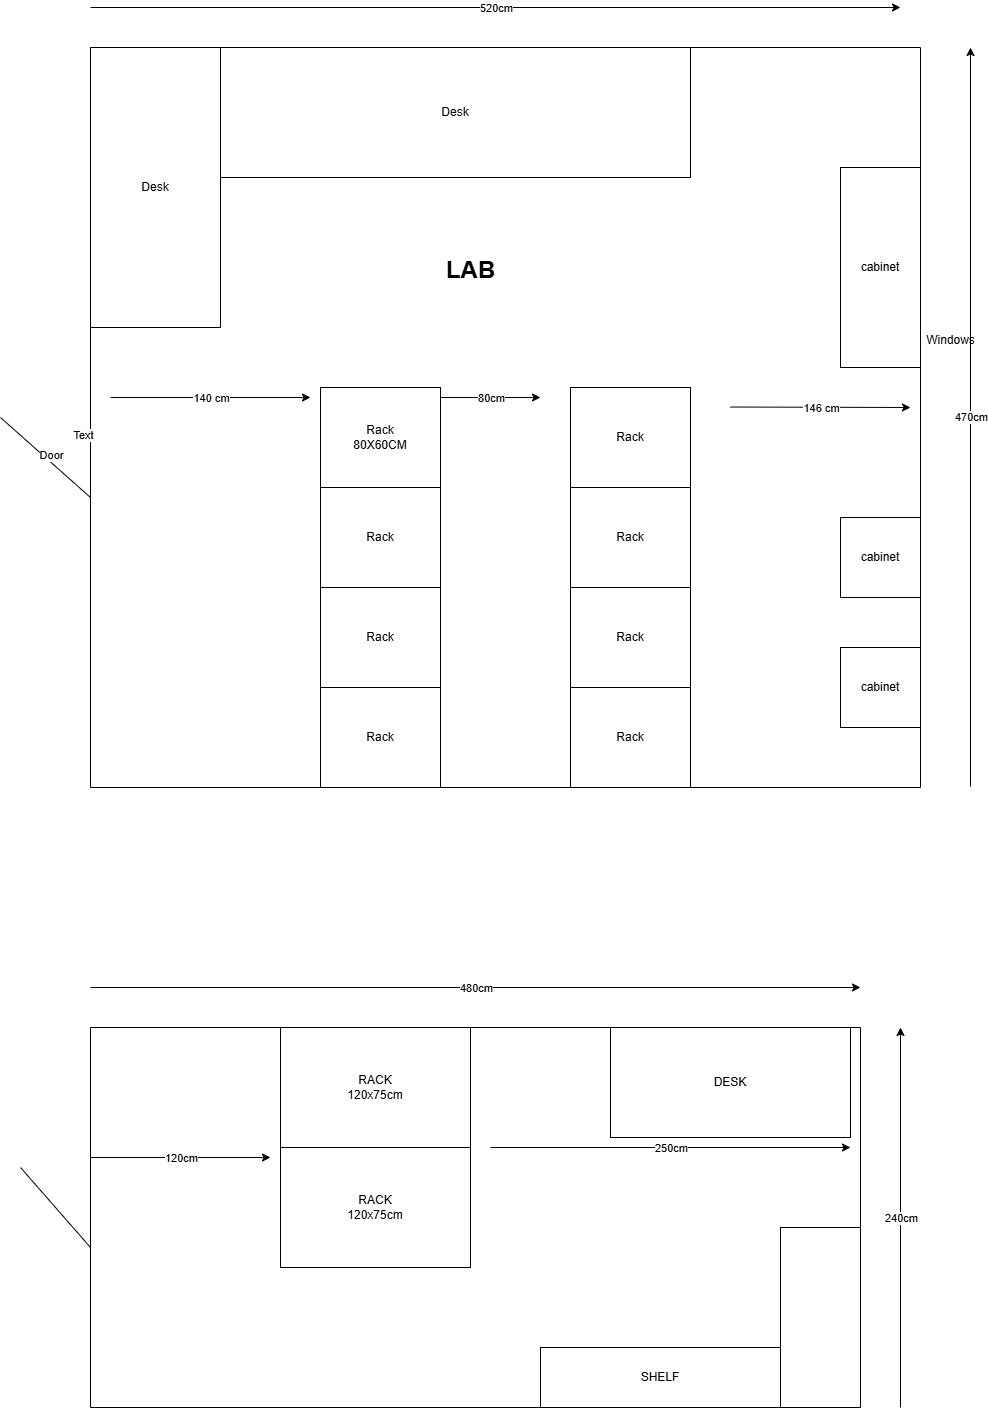

The diagram above was exported from draw.io. Its source (the exported page's mxGraphModel, read from the mxfile embedded in the PNG):
<mxGraphModel dx="2377" dy="1452" grid="1" gridSize="10" guides="1" tooltips="1" connect="1" arrows="1" fold="1" page="1" pageScale="1" pageWidth="2336" pageHeight="1654" math="0" shadow="0">
  <root>
    <mxCell id="0" />
    <mxCell id="1" parent="0" />
    <mxCell id="RzOmzHaiy46DHeElriqS-1" value="" style="endArrow=none;html=1;rounded=0;" parent="1" edge="1">
      <mxGeometry width="50" height="50" relative="1" as="geometry">
        <mxPoint x="320" y="160" as="sourcePoint" />
        <mxPoint x="1150" y="160" as="targetPoint" />
      </mxGeometry>
    </mxCell>
    <mxCell id="RzOmzHaiy46DHeElriqS-2" value="" style="endArrow=none;html=1;rounded=0;" parent="1" edge="1">
      <mxGeometry width="50" height="50" relative="1" as="geometry">
        <mxPoint x="320" y="900" as="sourcePoint" />
        <mxPoint x="320" y="160" as="targetPoint" />
      </mxGeometry>
    </mxCell>
    <mxCell id="u7w42iiDskShDQtFD_fB-39" value="Text" style="edgeLabel;html=1;align=center;verticalAlign=middle;resizable=0;points=[];" parent="RzOmzHaiy46DHeElriqS-2" vertex="1" connectable="0">
      <mxGeometry x="-0.0432" y="8" relative="1" as="geometry">
        <mxPoint as="offset" />
      </mxGeometry>
    </mxCell>
    <mxCell id="u7w42iiDskShDQtFD_fB-1" value="" style="endArrow=none;html=1;rounded=0;" parent="1" edge="1">
      <mxGeometry width="50" height="50" relative="1" as="geometry">
        <mxPoint x="320" y="900" as="sourcePoint" />
        <mxPoint x="1150" y="900" as="targetPoint" />
      </mxGeometry>
    </mxCell>
    <mxCell id="u7w42iiDskShDQtFD_fB-2" value="" style="endArrow=none;html=1;rounded=0;" parent="1" edge="1">
      <mxGeometry width="50" height="50" relative="1" as="geometry">
        <mxPoint x="1150" y="900" as="sourcePoint" />
        <mxPoint x="1150" y="160" as="targetPoint" />
      </mxGeometry>
    </mxCell>
    <mxCell id="u7w42iiDskShDQtFD_fB-3" value="" style="endArrow=none;html=1;rounded=0;" parent="1" edge="1">
      <mxGeometry width="50" height="50" relative="1" as="geometry">
        <mxPoint x="320" y="610" as="sourcePoint" />
        <mxPoint x="230" y="530" as="targetPoint" />
      </mxGeometry>
    </mxCell>
    <mxCell id="u7w42iiDskShDQtFD_fB-40" value="Door" style="edgeLabel;html=1;align=center;verticalAlign=middle;resizable=0;points=[];" parent="u7w42iiDskShDQtFD_fB-3" vertex="1" connectable="0">
      <mxGeometry x="-0.04" y="-5" relative="1" as="geometry">
        <mxPoint as="offset" />
      </mxGeometry>
    </mxCell>
    <mxCell id="u7w42iiDskShDQtFD_fB-19" value="" style="endArrow=classic;html=1;rounded=0;" parent="1" edge="1">
      <mxGeometry relative="1" as="geometry">
        <mxPoint x="320" y="120" as="sourcePoint" />
        <mxPoint x="1130" y="120" as="targetPoint" />
      </mxGeometry>
    </mxCell>
    <mxCell id="u7w42iiDskShDQtFD_fB-20" value="520cm" style="edgeLabel;resizable=0;html=1;;align=center;verticalAlign=middle;" parent="u7w42iiDskShDQtFD_fB-19" connectable="0" vertex="1">
      <mxGeometry relative="1" as="geometry" />
    </mxCell>
    <mxCell id="u7w42iiDskShDQtFD_fB-22" value="Rack" style="rounded=0;whiteSpace=wrap;html=1;" parent="1" vertex="1">
      <mxGeometry x="550" y="800" width="120" height="100" as="geometry" />
    </mxCell>
    <mxCell id="u7w42iiDskShDQtFD_fB-23" value="Rack" style="rounded=0;whiteSpace=wrap;html=1;" parent="1" vertex="1">
      <mxGeometry x="550" y="700" width="120" height="100" as="geometry" />
    </mxCell>
    <mxCell id="u7w42iiDskShDQtFD_fB-24" value="Rack" style="rounded=0;whiteSpace=wrap;html=1;" parent="1" vertex="1">
      <mxGeometry x="550" y="600" width="120" height="100" as="geometry" />
    </mxCell>
    <mxCell id="u7w42iiDskShDQtFD_fB-25" value="Rack&lt;br&gt;80X60CM" style="rounded=0;whiteSpace=wrap;html=1;" parent="1" vertex="1">
      <mxGeometry x="550" y="500" width="120" height="100" as="geometry" />
    </mxCell>
    <mxCell id="u7w42iiDskShDQtFD_fB-27" value="Rack" style="rounded=0;whiteSpace=wrap;html=1;" parent="1" vertex="1">
      <mxGeometry x="800" y="800" width="120" height="100" as="geometry" />
    </mxCell>
    <mxCell id="u7w42iiDskShDQtFD_fB-28" value="Rack" style="rounded=0;whiteSpace=wrap;html=1;" parent="1" vertex="1">
      <mxGeometry x="800" y="700" width="120" height="100" as="geometry" />
    </mxCell>
    <mxCell id="u7w42iiDskShDQtFD_fB-29" value="Rack" style="rounded=0;whiteSpace=wrap;html=1;" parent="1" vertex="1">
      <mxGeometry x="800" y="600" width="120" height="100" as="geometry" />
    </mxCell>
    <mxCell id="u7w42iiDskShDQtFD_fB-30" value="Rack" style="rounded=0;whiteSpace=wrap;html=1;" parent="1" vertex="1">
      <mxGeometry x="800" y="500" width="120" height="100" as="geometry" />
    </mxCell>
    <mxCell id="u7w42iiDskShDQtFD_fB-33" value="Desk" style="rounded=0;whiteSpace=wrap;html=1;" parent="1" vertex="1">
      <mxGeometry x="320" y="160" width="130" height="280" as="geometry" />
    </mxCell>
    <mxCell id="u7w42iiDskShDQtFD_fB-34" value="Desk" style="rounded=0;whiteSpace=wrap;html=1;" parent="1" vertex="1">
      <mxGeometry x="450" y="160" width="470" height="130" as="geometry" />
    </mxCell>
    <mxCell id="u7w42iiDskShDQtFD_fB-35" value="cabinet" style="rounded=0;whiteSpace=wrap;html=1;" parent="1" vertex="1">
      <mxGeometry x="1070" y="280" width="80" height="200" as="geometry" />
    </mxCell>
    <mxCell id="u7w42iiDskShDQtFD_fB-36" value="cabinet" style="whiteSpace=wrap;html=1;aspect=fixed;" parent="1" vertex="1">
      <mxGeometry x="1070" y="630" width="80" height="80" as="geometry" />
    </mxCell>
    <mxCell id="u7w42iiDskShDQtFD_fB-38" value="cabinet" style="whiteSpace=wrap;html=1;aspect=fixed;" parent="1" vertex="1">
      <mxGeometry x="1070" y="760" width="80" height="80" as="geometry" />
    </mxCell>
    <mxCell id="u7w42iiDskShDQtFD_fB-41" value="Windows" style="text;html=1;align=center;verticalAlign=middle;resizable=0;points=[];autosize=1;strokeColor=none;fillColor=none;" parent="1" vertex="1">
      <mxGeometry x="1145" y="438" width="70" height="30" as="geometry" />
    </mxCell>
    <mxCell id="u7w42iiDskShDQtFD_fB-42" value="&lt;h1&gt;LAB&lt;/h1&gt;" style="text;html=1;align=center;verticalAlign=middle;resizable=0;points=[];autosize=1;strokeColor=none;fillColor=none;" parent="1" vertex="1">
      <mxGeometry x="665" y="348" width="70" height="70" as="geometry" />
    </mxCell>
    <mxCell id="u7w42iiDskShDQtFD_fB-46" value="" style="endArrow=classic;html=1;rounded=0;" parent="1" edge="1">
      <mxGeometry relative="1" as="geometry">
        <mxPoint x="1200" y="899" as="sourcePoint" />
        <mxPoint x="1200" y="160" as="targetPoint" />
      </mxGeometry>
    </mxCell>
    <mxCell id="u7w42iiDskShDQtFD_fB-47" value="470cm" style="edgeLabel;resizable=0;html=1;;align=center;verticalAlign=middle;" parent="u7w42iiDskShDQtFD_fB-46" connectable="0" vertex="1">
      <mxGeometry relative="1" as="geometry" />
    </mxCell>
    <mxCell id="u7w42iiDskShDQtFD_fB-55" value="" style="endArrow=none;html=1;rounded=0;" parent="1" edge="1">
      <mxGeometry width="50" height="50" relative="1" as="geometry">
        <mxPoint x="320" y="1520" as="sourcePoint" />
        <mxPoint x="320" y="1140" as="targetPoint" />
      </mxGeometry>
    </mxCell>
    <mxCell id="u7w42iiDskShDQtFD_fB-63" value="" style="endArrow=none;html=1;rounded=0;" parent="1" edge="1">
      <mxGeometry width="50" height="50" relative="1" as="geometry">
        <mxPoint x="320" y="1520" as="sourcePoint" />
        <mxPoint x="1090" y="1520" as="targetPoint" />
      </mxGeometry>
    </mxCell>
    <mxCell id="u7w42iiDskShDQtFD_fB-64" value="" style="endArrow=none;html=1;rounded=0;" parent="1" edge="1">
      <mxGeometry width="50" height="50" relative="1" as="geometry">
        <mxPoint x="320" y="1140" as="sourcePoint" />
        <mxPoint x="1090" y="1140" as="targetPoint" />
      </mxGeometry>
    </mxCell>
    <mxCell id="u7w42iiDskShDQtFD_fB-65" value="" style="endArrow=none;html=1;rounded=0;" parent="1" edge="1">
      <mxGeometry width="50" height="50" relative="1" as="geometry">
        <mxPoint x="1090" y="1140" as="sourcePoint" />
        <mxPoint x="1090" y="1520" as="targetPoint" />
      </mxGeometry>
    </mxCell>
    <mxCell id="u7w42iiDskShDQtFD_fB-66" value="" style="endArrow=none;html=1;rounded=0;" parent="1" edge="1">
      <mxGeometry width="50" height="50" relative="1" as="geometry">
        <mxPoint x="320" y="1360" as="sourcePoint" />
        <mxPoint x="250" y="1280" as="targetPoint" />
      </mxGeometry>
    </mxCell>
    <mxCell id="u7w42iiDskShDQtFD_fB-69" value="RACK&lt;br&gt;120x75cm" style="rounded=0;whiteSpace=wrap;html=1;" parent="1" vertex="1">
      <mxGeometry x="510" y="1140" width="190" height="120" as="geometry" />
    </mxCell>
    <mxCell id="u7w42iiDskShDQtFD_fB-70" value="RACK&lt;br&gt;120x75cm" style="rounded=0;whiteSpace=wrap;html=1;" parent="1" vertex="1">
      <mxGeometry x="510" y="1260" width="190" height="120" as="geometry" />
    </mxCell>
    <mxCell id="u7w42iiDskShDQtFD_fB-75" value="1" style="endArrow=classic;html=1;rounded=0;" parent="1" edge="1">
      <mxGeometry relative="1" as="geometry">
        <mxPoint x="960" y="519.52" as="sourcePoint" />
        <mxPoint x="1140" y="520" as="targetPoint" />
      </mxGeometry>
    </mxCell>
    <mxCell id="u7w42iiDskShDQtFD_fB-76" value="146 cm" style="edgeLabel;resizable=0;html=1;;align=center;verticalAlign=middle;" parent="u7w42iiDskShDQtFD_fB-75" connectable="0" vertex="1">
      <mxGeometry relative="1" as="geometry" />
    </mxCell>
    <mxCell id="u7w42iiDskShDQtFD_fB-78" value="" style="endArrow=classic;html=1;rounded=0;" parent="1" edge="1">
      <mxGeometry relative="1" as="geometry">
        <mxPoint x="340" y="510" as="sourcePoint" />
        <mxPoint x="540" y="510" as="targetPoint" />
      </mxGeometry>
    </mxCell>
    <mxCell id="u7w42iiDskShDQtFD_fB-79" value="140 cm" style="edgeLabel;resizable=0;html=1;;align=center;verticalAlign=middle;" parent="u7w42iiDskShDQtFD_fB-78" connectable="0" vertex="1">
      <mxGeometry relative="1" as="geometry" />
    </mxCell>
    <mxCell id="u7w42iiDskShDQtFD_fB-84" value="" style="endArrow=classic;html=1;rounded=0;" parent="1" edge="1">
      <mxGeometry relative="1" as="geometry">
        <mxPoint x="670" y="510" as="sourcePoint" />
        <mxPoint x="770" y="510" as="targetPoint" />
      </mxGeometry>
    </mxCell>
    <mxCell id="u7w42iiDskShDQtFD_fB-85" value="80cm" style="edgeLabel;resizable=0;html=1;;align=center;verticalAlign=middle;" parent="u7w42iiDskShDQtFD_fB-84" connectable="0" vertex="1">
      <mxGeometry relative="1" as="geometry" />
    </mxCell>
    <mxCell id="u7w42iiDskShDQtFD_fB-86" value="" style="endArrow=classic;html=1;rounded=0;" parent="1" edge="1">
      <mxGeometry relative="1" as="geometry">
        <mxPoint x="320" y="1100" as="sourcePoint" />
        <mxPoint x="1090" y="1100" as="targetPoint" />
      </mxGeometry>
    </mxCell>
    <mxCell id="u7w42iiDskShDQtFD_fB-87" value="480cm" style="edgeLabel;resizable=0;html=1;;align=center;verticalAlign=middle;" parent="u7w42iiDskShDQtFD_fB-86" connectable="0" vertex="1">
      <mxGeometry relative="1" as="geometry" />
    </mxCell>
    <mxCell id="u7w42iiDskShDQtFD_fB-88" value="" style="endArrow=classic;html=1;rounded=0;" parent="1" edge="1">
      <mxGeometry relative="1" as="geometry">
        <mxPoint x="1130" y="1520" as="sourcePoint" />
        <mxPoint x="1130" y="1140" as="targetPoint" />
      </mxGeometry>
    </mxCell>
    <mxCell id="u7w42iiDskShDQtFD_fB-89" value="240cm" style="edgeLabel;resizable=0;html=1;;align=center;verticalAlign=middle;" parent="u7w42iiDskShDQtFD_fB-88" connectable="0" vertex="1">
      <mxGeometry relative="1" as="geometry" />
    </mxCell>
    <mxCell id="u7w42iiDskShDQtFD_fB-90" value="" style="endArrow=classic;html=1;rounded=0;" parent="1" edge="1">
      <mxGeometry relative="1" as="geometry">
        <mxPoint x="320" y="1270" as="sourcePoint" />
        <mxPoint x="500" y="1270" as="targetPoint" />
      </mxGeometry>
    </mxCell>
    <mxCell id="u7w42iiDskShDQtFD_fB-91" value="120cm" style="edgeLabel;resizable=0;html=1;;align=center;verticalAlign=middle;" parent="u7w42iiDskShDQtFD_fB-90" connectable="0" vertex="1">
      <mxGeometry relative="1" as="geometry" />
    </mxCell>
    <mxCell id="u7w42iiDskShDQtFD_fB-93" value="" style="endArrow=classic;html=1;rounded=0;" parent="1" edge="1">
      <mxGeometry relative="1" as="geometry">
        <mxPoint x="720" y="1260" as="sourcePoint" />
        <mxPoint x="1080" y="1260" as="targetPoint" />
      </mxGeometry>
    </mxCell>
    <mxCell id="u7w42iiDskShDQtFD_fB-94" value="250cm" style="edgeLabel;resizable=0;html=1;;align=center;verticalAlign=middle;" parent="u7w42iiDskShDQtFD_fB-93" connectable="0" vertex="1">
      <mxGeometry relative="1" as="geometry" />
    </mxCell>
    <mxCell id="u7w42iiDskShDQtFD_fB-96" value="DESK" style="rounded=0;whiteSpace=wrap;html=1;" parent="1" vertex="1">
      <mxGeometry x="840" y="1140" width="240" height="110" as="geometry" />
    </mxCell>
    <mxCell id="u7w42iiDskShDQtFD_fB-97" value="" style="rounded=0;whiteSpace=wrap;html=1;" parent="1" vertex="1">
      <mxGeometry x="1010" y="1340" width="80" height="180" as="geometry" />
    </mxCell>
    <mxCell id="u7w42iiDskShDQtFD_fB-98" value="SHELF" style="rounded=0;whiteSpace=wrap;html=1;" parent="1" vertex="1">
      <mxGeometry x="770" y="1460" width="240" height="60" as="geometry" />
    </mxCell>
  </root>
</mxGraphModel>